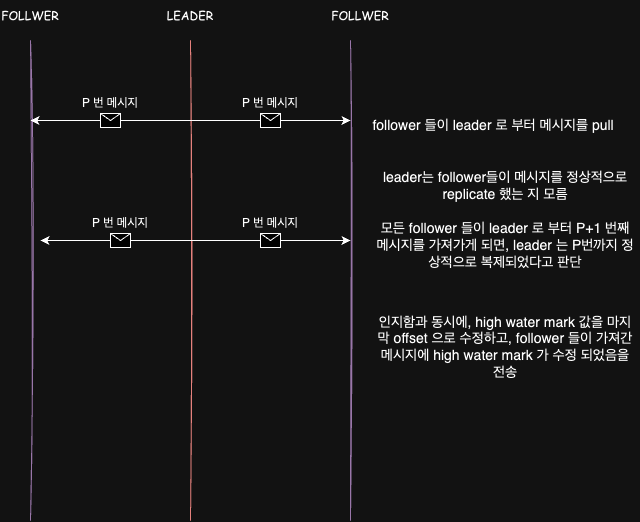

The diagram above was exported from draw.io. Its source (the exported page's mxGraphModel, read from the mxfile embedded in the PNG):
<mxGraphModel dx="1194" dy="657" grid="1" gridSize="10" guides="1" tooltips="1" connect="1" arrows="1" fold="1" page="1" pageScale="1" pageWidth="827" pageHeight="1169" math="0" shadow="0">
  <root>
    <mxCell id="0" />
    <mxCell id="1" parent="0" />
    <mxCell id="6VgAhbyBaps26129Q4SX-1" value="" style="endArrow=none;html=1;rounded=0;sketch=1;curveFitting=1;jiggle=2;flowAnimation=0;fillColor=#e1d5e7;strokeColor=#9673a6;" edge="1" parent="1">
      <mxGeometry width="50" height="50" relative="1" as="geometry">
        <mxPoint x="200" y="600" as="sourcePoint" />
        <mxPoint x="200" y="120" as="targetPoint" />
      </mxGeometry>
    </mxCell>
    <mxCell id="6VgAhbyBaps26129Q4SX-2" value="" style="endArrow=none;html=1;rounded=0;sketch=1;curveFitting=1;jiggle=2;flowAnimation=0;fillColor=#f8cecc;strokeColor=#b85450;" edge="1" parent="1">
      <mxGeometry width="50" height="50" relative="1" as="geometry">
        <mxPoint x="360" y="600" as="sourcePoint" />
        <mxPoint x="360" y="120" as="targetPoint" />
      </mxGeometry>
    </mxCell>
    <mxCell id="6VgAhbyBaps26129Q4SX-3" value="" style="endArrow=none;html=1;rounded=0;sketch=1;curveFitting=1;jiggle=2;flowAnimation=0;fillColor=#e1d5e7;strokeColor=#9673a6;" edge="1" parent="1">
      <mxGeometry width="50" height="50" relative="1" as="geometry">
        <mxPoint x="520" y="600" as="sourcePoint" />
        <mxPoint x="520" y="120" as="targetPoint" />
      </mxGeometry>
    </mxCell>
    <mxCell id="6VgAhbyBaps26129Q4SX-4" value="LEADER" style="text;html=1;align=center;verticalAlign=middle;whiteSpace=wrap;rounded=0;fontFamily=Comic Sans MS;" vertex="1" parent="1">
      <mxGeometry x="330" y="80" width="60" height="30" as="geometry" />
    </mxCell>
    <mxCell id="6VgAhbyBaps26129Q4SX-5" value="FOLLWER" style="text;html=1;align=center;verticalAlign=middle;whiteSpace=wrap;rounded=0;fontFamily=Comic Sans MS;" vertex="1" parent="1">
      <mxGeometry x="170" y="80" width="60" height="30" as="geometry" />
    </mxCell>
    <mxCell id="6VgAhbyBaps26129Q4SX-6" value="FOLLWER" style="text;html=1;align=center;verticalAlign=middle;whiteSpace=wrap;rounded=0;fontFamily=Comic Sans MS;" vertex="1" parent="1">
      <mxGeometry x="500" y="80" width="60" height="30" as="geometry" />
    </mxCell>
    <mxCell id="6VgAhbyBaps26129Q4SX-11" value="follower 들이 leader 로 부터 메시지를 pull&amp;nbsp;" style="text;html=1;align=center;verticalAlign=middle;whiteSpace=wrap;rounded=0;strokeWidth=3;spacing=4;fontSize=14;" vertex="1" parent="1">
      <mxGeometry x="530" y="190" width="270" height="30" as="geometry" />
    </mxCell>
    <mxCell id="6VgAhbyBaps26129Q4SX-13" value="" style="endArrow=classic;html=1;rounded=0;" edge="1" parent="1">
      <mxGeometry relative="1" as="geometry">
        <mxPoint x="360" y="200" as="sourcePoint" />
        <mxPoint x="200" y="200" as="targetPoint" />
      </mxGeometry>
    </mxCell>
    <mxCell id="6VgAhbyBaps26129Q4SX-14" value="" style="shape=message;html=1;outlineConnect=0;" vertex="1" parent="6VgAhbyBaps26129Q4SX-13">
      <mxGeometry width="20" height="14" relative="1" as="geometry">
        <mxPoint x="-10" y="-7" as="offset" />
      </mxGeometry>
    </mxCell>
    <mxCell id="6VgAhbyBaps26129Q4SX-15" value="" style="endArrow=classic;html=1;rounded=0;" edge="1" parent="1">
      <mxGeometry relative="1" as="geometry">
        <mxPoint x="360" y="200" as="sourcePoint" />
        <mxPoint x="520" y="200" as="targetPoint" />
      </mxGeometry>
    </mxCell>
    <mxCell id="6VgAhbyBaps26129Q4SX-16" value="" style="shape=message;html=1;outlineConnect=0;" vertex="1" parent="6VgAhbyBaps26129Q4SX-15">
      <mxGeometry width="20" height="14" relative="1" as="geometry">
        <mxPoint x="-10" y="-7" as="offset" />
      </mxGeometry>
    </mxCell>
    <mxCell id="6VgAhbyBaps26129Q4SX-18" value="leader는 follower들이 메시지를 정상적으로 replicate 했는 지 모름" style="text;html=1;align=center;verticalAlign=middle;whiteSpace=wrap;rounded=0;strokeWidth=3;spacing=4;fontSize=14;" vertex="1" parent="1">
      <mxGeometry x="540" y="250" width="270" height="30" as="geometry" />
    </mxCell>
    <mxCell id="6VgAhbyBaps26129Q4SX-19" value="P 번 메시지&lt;div&gt;&lt;br&gt;&lt;/div&gt;" style="text;html=1;align=center;verticalAlign=middle;whiteSpace=wrap;rounded=0;" vertex="1" parent="1">
      <mxGeometry x="240" y="180" width="80" height="20" as="geometry" />
    </mxCell>
    <mxCell id="6VgAhbyBaps26129Q4SX-20" value="P 번 메시지&lt;div&gt;&lt;br&gt;&lt;/div&gt;" style="text;html=1;align=center;verticalAlign=middle;whiteSpace=wrap;rounded=0;" vertex="1" parent="1">
      <mxGeometry x="400" y="180" width="80" height="20" as="geometry" />
    </mxCell>
    <mxCell id="6VgAhbyBaps26129Q4SX-21" value="" style="endArrow=classic;html=1;rounded=0;" edge="1" parent="1">
      <mxGeometry relative="1" as="geometry">
        <mxPoint x="370" y="320" as="sourcePoint" />
        <mxPoint x="210" y="320" as="targetPoint" />
      </mxGeometry>
    </mxCell>
    <mxCell id="6VgAhbyBaps26129Q4SX-22" value="" style="shape=message;html=1;outlineConnect=0;" vertex="1" parent="6VgAhbyBaps26129Q4SX-21">
      <mxGeometry width="20" height="14" relative="1" as="geometry">
        <mxPoint x="-10" y="-7" as="offset" />
      </mxGeometry>
    </mxCell>
    <mxCell id="6VgAhbyBaps26129Q4SX-23" value="P 번 메시지&lt;div&gt;&lt;br&gt;&lt;/div&gt;" style="text;html=1;align=center;verticalAlign=middle;whiteSpace=wrap;rounded=0;" vertex="1" parent="1">
      <mxGeometry x="250" y="300" width="80" height="20" as="geometry" />
    </mxCell>
    <mxCell id="6VgAhbyBaps26129Q4SX-24" value="" style="endArrow=classic;html=1;rounded=0;" edge="1" parent="1">
      <mxGeometry relative="1" as="geometry">
        <mxPoint x="360" y="320" as="sourcePoint" />
        <mxPoint x="520" y="320" as="targetPoint" />
      </mxGeometry>
    </mxCell>
    <mxCell id="6VgAhbyBaps26129Q4SX-25" value="" style="shape=message;html=1;outlineConnect=0;" vertex="1" parent="6VgAhbyBaps26129Q4SX-24">
      <mxGeometry width="20" height="14" relative="1" as="geometry">
        <mxPoint x="-10" y="-7" as="offset" />
      </mxGeometry>
    </mxCell>
    <mxCell id="6VgAhbyBaps26129Q4SX-26" value="P 번 메시지&lt;div&gt;&lt;br&gt;&lt;/div&gt;" style="text;html=1;align=center;verticalAlign=middle;whiteSpace=wrap;rounded=0;" vertex="1" parent="1">
      <mxGeometry x="400" y="300" width="80" height="20" as="geometry" />
    </mxCell>
    <mxCell id="6VgAhbyBaps26129Q4SX-27" value="모든 follower 들이 leader 로 부터 P+1 번째 메시지를 가져가게 되면, leader 는 P번까지 정상적으로 복제되었다고 판단" style="text;html=1;align=center;verticalAlign=middle;whiteSpace=wrap;rounded=0;strokeWidth=3;spacing=4;fontSize=14;" vertex="1" parent="1">
      <mxGeometry x="540" y="310" width="270" height="30" as="geometry" />
    </mxCell>
    <mxCell id="6VgAhbyBaps26129Q4SX-28" value="인지함과 동시에, high water mark 값을 마지막 offset 으로 수정하고, follower 들이 가져간 메시지에 high water mark 가 수정 되었음을 전송&lt;div&gt;&amp;nbsp;&lt;/div&gt;" style="text;html=1;align=center;verticalAlign=middle;whiteSpace=wrap;rounded=0;strokeWidth=3;spacing=4;fontSize=14;" vertex="1" parent="1">
      <mxGeometry x="540" y="420" width="270" height="30" as="geometry" />
    </mxCell>
  </root>
</mxGraphModel>